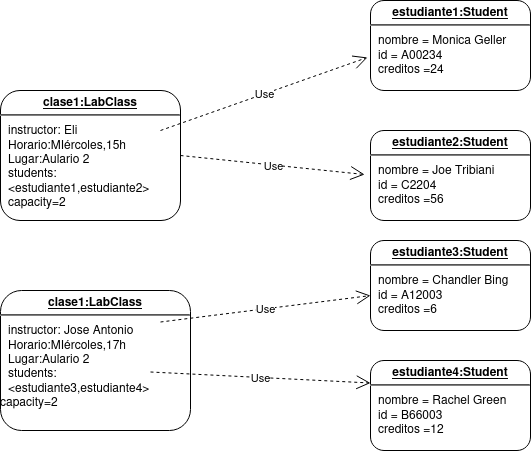

The diagram above was exported from draw.io. Its source (the exported page's mxGraphModel, read from the mxfile embedded in the PNG):
<mxGraphModel dx="880" dy="347" grid="1" gridSize="10" guides="1" tooltips="1" connect="1" arrows="1" fold="1" page="1" pageScale="1" pageWidth="827" pageHeight="1169" math="0" shadow="0">
  <root>
    <mxCell id="0" />
    <mxCell id="1" parent="0" />
    <mxCell id="P50vMO7CmPZW-aIichmH-1" value="&lt;p style=&quot;margin:0px;margin-top:4px;text-align:center;text-decoration:underline;&quot;&gt;&lt;b&gt;estudiante1:Student&lt;/b&gt;&lt;/p&gt;&lt;hr&gt;&lt;p style=&quot;margin:0px;margin-left:8px;&quot;&gt;nombre = Monica Geller&lt;br&gt;id = A00234&lt;br&gt;creditos =24&lt;/p&gt;" style="verticalAlign=top;align=left;overflow=fill;fontSize=12;fontFamily=Helvetica;html=1;whiteSpace=wrap;rounded=1;" parent="1" vertex="1">
      <mxGeometry x="510" y="120" width="160" height="90" as="geometry" />
    </mxCell>
    <mxCell id="P50vMO7CmPZW-aIichmH-2" value="&lt;p style=&quot;margin:0px;margin-top:4px;text-align:center;text-decoration:underline;&quot;&gt;&lt;b&gt;estudiante2:Student&lt;/b&gt;&lt;/p&gt;&lt;hr&gt;&lt;p style=&quot;margin:0px;margin-left:8px;&quot;&gt;nombre = Joe Tribiani&lt;br&gt;id = C2204&lt;br&gt;creditos =56&lt;/p&gt;" style="verticalAlign=top;align=left;overflow=fill;fontSize=12;fontFamily=Helvetica;html=1;whiteSpace=wrap;rounded=1;" parent="1" vertex="1">
      <mxGeometry x="510" y="250" width="160" height="90" as="geometry" />
    </mxCell>
    <mxCell id="P50vMO7CmPZW-aIichmH-3" value="&lt;p style=&quot;margin:0px;margin-top:4px;text-align:center;text-decoration:underline;&quot;&gt;&lt;b&gt;estudiante3:Student&lt;/b&gt;&lt;/p&gt;&lt;hr&gt;&lt;p style=&quot;margin:0px;margin-left:8px;&quot;&gt;nombre = Chandler Bing&lt;br&gt;id = A12003&lt;br&gt;creditos =6&lt;/p&gt;" style="verticalAlign=top;align=left;overflow=fill;fontSize=12;fontFamily=Helvetica;html=1;whiteSpace=wrap;rounded=1;" parent="1" vertex="1">
      <mxGeometry x="510" y="360" width="160" height="90" as="geometry" />
    </mxCell>
    <mxCell id="P50vMO7CmPZW-aIichmH-4" value="&lt;p style=&quot;margin:0px;margin-top:4px;text-align:center;text-decoration:underline;&quot;&gt;&lt;b&gt;estudiante4:Student&lt;/b&gt;&lt;/p&gt;&lt;hr&gt;&lt;p style=&quot;margin:0px;margin-left:8px;&quot;&gt;nombre = Rachel Green&lt;br&gt;id = B66003&lt;br&gt;creditos =12&lt;/p&gt;" style="verticalAlign=top;align=left;overflow=fill;fontSize=12;fontFamily=Helvetica;html=1;whiteSpace=wrap;rounded=1;" parent="1" vertex="1">
      <mxGeometry x="510" y="480" width="160" height="90" as="geometry" />
    </mxCell>
    <mxCell id="P50vMO7CmPZW-aIichmH-5" value="&lt;p style=&quot;margin:0px;margin-top:4px;text-align:center;text-decoration:underline;&quot;&gt;&lt;b&gt;clase1:LabClass&lt;/b&gt;&lt;/p&gt;&lt;hr&gt;&lt;p style=&quot;margin:0px;margin-left:8px;&quot;&gt;instructor: Eli&lt;/p&gt;&lt;p style=&quot;margin:0px;margin-left:8px;&quot;&gt;Horario:MIércoles,15h&lt;/p&gt;&lt;p style=&quot;margin:0px;margin-left:8px;&quot;&gt;Lugar:Aulario 2&lt;/p&gt;&lt;p style=&quot;margin:0px;margin-left:8px;&quot;&gt;students:&amp;lt;estudiante1,estudiante2&amp;gt;&lt;/p&gt;&lt;p style=&quot;margin:0px;margin-left:8px;&quot;&gt;capacity=2&lt;br&gt;&lt;/p&gt;" style="verticalAlign=top;align=left;overflow=fill;fontSize=12;fontFamily=Helvetica;html=1;whiteSpace=wrap;rounded=1;" parent="1" vertex="1">
      <mxGeometry x="140" y="210" width="180" height="130" as="geometry" />
    </mxCell>
    <mxCell id="P50vMO7CmPZW-aIichmH-6" value="&lt;p style=&quot;margin:0px;margin-top:4px;text-align:center;text-decoration:underline;&quot;&gt;&lt;b&gt;clase1:LabClass&lt;/b&gt;&lt;/p&gt;&lt;hr&gt;&lt;p style=&quot;margin:0px;margin-left:8px;&quot;&gt;instructor: Jose Antonio&lt;br&gt;&lt;/p&gt;&lt;p style=&quot;margin:0px;margin-left:8px;&quot;&gt;Horario:MIércoles,17h&lt;/p&gt;&lt;p style=&quot;margin:0px;margin-left:8px;&quot;&gt;Lugar:Aulario 2&lt;/p&gt;&lt;p style=&quot;margin:0px;margin-left:8px;&quot;&gt;students:&amp;lt;estudiante3,estudiante4&amp;gt;&lt;/p&gt;capacity=2&lt;p style=&quot;margin:0px;margin-left:8px;&quot;&gt;&lt;/p&gt;" style="verticalAlign=top;align=left;overflow=fill;fontSize=12;fontFamily=Helvetica;html=1;whiteSpace=wrap;rounded=1;" parent="1" vertex="1">
      <mxGeometry x="140" y="410" width="190" height="140" as="geometry" />
    </mxCell>
    <mxCell id="P50vMO7CmPZW-aIichmH-7" value="Use" style="endArrow=open;endSize=12;dashed=1;html=1;rounded=0;entryX=-0.019;entryY=0.633;entryDx=0;entryDy=0;entryPerimeter=0;" parent="1" target="P50vMO7CmPZW-aIichmH-1" edge="1">
      <mxGeometry width="160" relative="1" as="geometry">
        <mxPoint x="300" y="250" as="sourcePoint" />
        <mxPoint x="460" y="250" as="targetPoint" />
      </mxGeometry>
    </mxCell>
    <mxCell id="P50vMO7CmPZW-aIichmH-9" value="Use" style="endArrow=open;endSize=12;dashed=1;html=1;rounded=0;entryX=-0.037;entryY=0.489;entryDx=0;entryDy=0;entryPerimeter=0;exitX=1;exitY=0.5;exitDx=0;exitDy=0;" parent="1" source="P50vMO7CmPZW-aIichmH-5" target="P50vMO7CmPZW-aIichmH-2" edge="1">
      <mxGeometry width="160" relative="1" as="geometry">
        <mxPoint x="310" y="260" as="sourcePoint" />
        <mxPoint x="517" y="187" as="targetPoint" />
      </mxGeometry>
    </mxCell>
    <mxCell id="P50vMO7CmPZW-aIichmH-10" value="Use" style="endArrow=open;endSize=12;dashed=1;html=1;rounded=0;" parent="1" target="P50vMO7CmPZW-aIichmH-3" edge="1">
      <mxGeometry width="160" relative="1" as="geometry">
        <mxPoint x="300" y="441.5" as="sourcePoint" />
        <mxPoint x="507" y="368.5" as="targetPoint" />
      </mxGeometry>
    </mxCell>
    <mxCell id="P50vMO7CmPZW-aIichmH-11" value="Use" style="endArrow=open;endSize=12;dashed=1;html=1;rounded=0;entryX=0;entryY=0.25;entryDx=0;entryDy=0;" parent="1" target="P50vMO7CmPZW-aIichmH-4" edge="1">
      <mxGeometry width="160" relative="1" as="geometry">
        <mxPoint x="290" y="491.5" as="sourcePoint" />
        <mxPoint x="497" y="418.5" as="targetPoint" />
      </mxGeometry>
    </mxCell>
  </root>
</mxGraphModel>